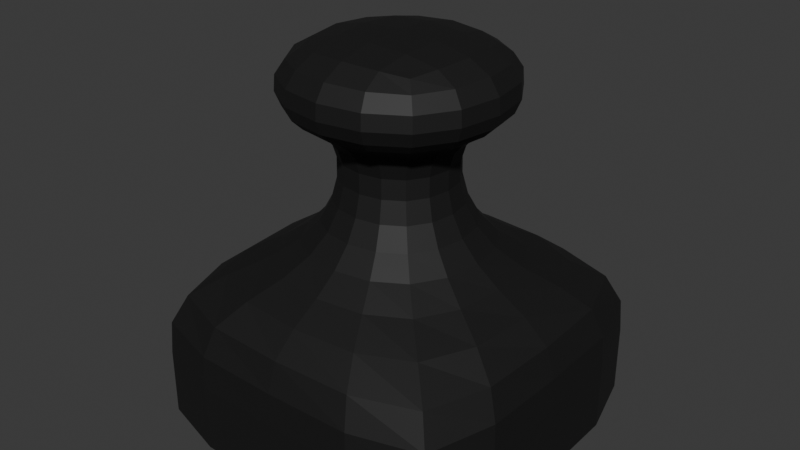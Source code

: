 # Source: Pesa.blend  (saved by Blender 5.2.45; exported with 4.5.12 LTS)
import bpy
from mathutils import Matrix  # noqa: F401  (used for matrix-valued properties, if any)

bpy.ops.wm.read_factory_settings(use_empty=True)
scene = bpy.context.scene
scene.name = 'Scene'

# ---- collections
col_collection = bpy.data.collections.new('Collection'); scene.collection.children.link(col_collection)

# ---- materials (node trees are filled in below, after node groups)
mat_material_001 = bpy.data.materials.new('Material.001')

# ---- material node trees
mat_material_001.use_nodes = True; mat_material_001.node_tree.nodes.clear()
_N = mat_material_001.node_tree.nodes; _L = mat_material_001.node_tree.links
n0 = _N.new('ShaderNodeBsdfPrincipled'); n0.name = 'Principled BSDF'; n0.location = (-200, 100)
n0.inputs[0].default_value = (0.03087, 0.03087, 0.03087, 1.0)
n0.inputs[1].default_value = 0.7055
n0.inputs[2].default_value = 0.6055
n0.inputs[10].default_value = 0.005
n1 = _N.new('ShaderNodeOutputMaterial'); n1.name = 'Material Output'; n1.location = (200, 100)
_L.new(n0.outputs[0], n1.inputs[0])
n1.is_active_output = True

# ---- world
world_world = bpy.data.worlds.new('World'); scene.world = world_world
world_world.use_nodes = True; world_world.node_tree.nodes.clear()
_N = world_world.node_tree.nodes; _L = world_world.node_tree.links
n0 = _N.new('ShaderNodeOutputWorld'); n0.name = 'World Output'; n0.location = (200, 100)
n1 = _N.new('ShaderNodeBackground'); n1.name = 'Background'; n1.location = (-200, 100)
n1.inputs[0].default_value = (0.05088, 0.05088, 0.05088, 1.0)
_L.new(n1.outputs[0], n0.inputs[0])
n0.is_active_output = True
world_world.color = (0.05088, 0.05088, 0.05088)
world_world.sun_shadow_jitter_overblur = 0.0

# ---- meshes
me_cube_001 = bpy.data.meshes.new('Cube.001')
me_cube_001.from_pydata([(-1.0, -1.0, -1.0), (-0.6872, -0.6872, 1.2), (-1.0, 1.0, -1.0), (-0.6872, 0.6872, 1.2), (1.0, -1.0, -1.0), (0.6872, -0.6872, 1.2), (1.0, 1.0, -1.0), (0.6872, 0.6872, 1.2), (-1.0, -1.0, -0.2349), (-0.3431, -0.3431, 0.1169), (-0.2971, -0.2971, 0.683), (-0.6872, -0.6872, 0.7104), (-0.6872, 0.6872, 0.7104), (-0.2971, 0.2971, 0.683), (-0.3431, 0.3431, 0.1169), (-1.0, 1.0, -0.2349), (0.6872, 0.6872, 0.7104), (0.2971, 0.2971, 0.683), (0.3431, 0.3431, 0.1169), (1.0, 1.0, -0.2349), (0.6872, -0.6872, 0.7104), (0.2971, -0.2971, 0.683), (0.3431, -0.3431, 0.1169), (1.0, -1.0, -0.2349)], [], [(11, 1, 3, 12), (12, 3, 7, 16), (16, 7, 5, 20), (20, 5, 1, 11), (2, 6, 4, 0), (7, 3, 1, 5), (4, 23, 8, 0), (23, 22, 9, 8), (22, 21, 10, 9), (21, 20, 11, 10), (6, 19, 23, 4), (19, 18, 22, 23), (18, 17, 21, 22), (17, 16, 20, 21), (2, 15, 19, 6), (15, 14, 18, 19), (14, 13, 17, 18), (13, 12, 16, 17), (0, 8, 15, 2), (8, 9, 14, 15), (9, 10, 13, 14), (10, 11, 12, 13)])
_k = {(0, 2): 1.0, (2, 15): 0.39406, (2, 6): 1.0, (6, 19): 0.39406, (4, 6): 1.0, (4, 23): 0.39406, (0, 4): 1.0, (0, 8): 0.39406, (8, 23): 0.33438, (19, 23): 0.33438, (15, 19): 0.33438, (8, 15): 0.33438}
me_cube_001.attributes.new('crease_edge', 'FLOAT', 'EDGE').data.foreach_set('value', [_k.get((min(e.vertices), max(e.vertices)), 0.0) for e in me_cube_001.edges])
_uv = me_cube_001.uv_layers.new(name='UVMap')
_uv.uv.foreach_set('vector', [0.575, 0.0, 0.625, 0.0, 0.625, 0.25, 0.575, 0.25, 0.575, 0.25, 0.625, 0.25, 0.625, 0.5, 0.575, 0.5, 0.575, 0.5, 0.625, 0.5, 0.625, 0.75, 0.575, 0.75, 0.575, 0.75, 0.625, 0.75, 0.625, 1.0, 0.575, 1.0, 0.125, 0.5, 0.375, 0.5, 0.375, 0.75, 0.125, 0.75, 0.625, 0.5, 0.875, 0.5, 0.875, 0.75, 0.625, 0.75, 0.375, 0.75, 0.425, 0.75, 0.425, 1.0, 0.375, 1.0, 0.425, 0.75, 0.475, 0.75, 0.475, 1.0, 0.425, 1.0, 0.475, 0.75, 0.525, 0.75, 0.525, 1.0, 0.475, 1.0, 0.525, 0.75, 0.575, 0.75, 0.575, 1.0, 0.525, 1.0, 0.375, 0.5, 0.425, 0.5, 0.425, 0.75, 0.375, 0.75, 0.425, 0.5, 0.475, 0.5, 0.475, 0.75, 0.425, 0.75, 0.475, 0.5, 0.525, 0.5, 0.525, 0.75, 0.475, 0.75, 0.525, 0.5, 0.575, 0.5, 0.575, 0.75, 0.525, 0.75, 0.375, 0.25, 0.425, 0.25, 0.425, 0.5, 0.375, 0.5, 0.425, 0.25, 0.475, 0.25, 0.475, 0.5, 0.425, 0.5, 0.475, 0.25, 0.525, 0.25, 0.525, 0.5, 0.475, 0.5, 0.525, 0.25, 0.575, 0.25, 0.575, 0.5, 0.525, 0.5, 0.375, 0.0, 0.425, 0.0, 0.425, 0.25, 0.375, 0.25, 0.425, 0.0, 0.475, 0.0, 0.475, 0.25, 0.425, 0.25, 0.475, 0.0, 0.525, 0.0, 0.525, 0.25, 0.475, 0.25, 0.525, 0.0, 0.575, 0.0, 0.575, 0.25, 0.525, 0.25])
me_cube_001.materials.append(mat_material_001)
me_cube_001.update()

# ---- objects
ob_cube = bpy.data.objects.new('Cube', me_cube_001)

# ---- transforms, parenting, visibility, modifiers, constraints
ob_cube.location = (0.0, 0.0, 0.0)
_m = ob_cube.modifiers.new('Subdivision', 'SUBSURF')

# ---- collection membership
col_collection.objects.link(ob_cube)

# ---- scene / render settings (as saved in the file)
scene.frame_start = 1; scene.frame_end = 250; scene.frame_set(1)
scene.render.engine = 'BLENDER_EEVEE_NEXT'
scene.render.bake_bias = 0.0
scene.render.bake_samples = 0
scene.render.compositor_device = 'GPU'
scene.eevee.use_volume_custom_range = False
scene.eevee.fast_gi_thickness_near = 0.1
scene.eevee.fast_gi_thickness_far = 0.0
scene.eevee.ray_tracing_options.screen_trace_thickness = 0.1
bpy.context.view_layer.update()

# ---- added for rendering (the .blend has no active camera and no usable light): camera, sun
cam_auto = bpy.data.cameras.new('AutoCamera')
cam_auto.lens = 50.0
cam_auto.sensor_width = 36.0
cam_auto.clip_end = 1000.0
ob_auto_camera = bpy.data.objects.new('AutoCamera', cam_auto)
scene.collection.objects.link(ob_auto_camera)
ob_auto_camera.location = (3.31511, -3.97814, 2.75188)
ob_auto_camera.rotation_euler = (1.09748, -7.21219e-08, 0.694738)
scene.camera = ob_auto_camera
light_auto_sun = bpy.data.lights.new('AutoSun', 'SUN')
light_auto_sun.energy = 3.0
light_auto_sun.angle = 0.0523599
ob_auto_sun = bpy.data.objects.new('AutoSun', light_auto_sun)
scene.collection.objects.link(ob_auto_sun)
ob_auto_sun.rotation_euler = (0.872665, 0.174533, 0.523599)
bpy.context.view_layer.update()
